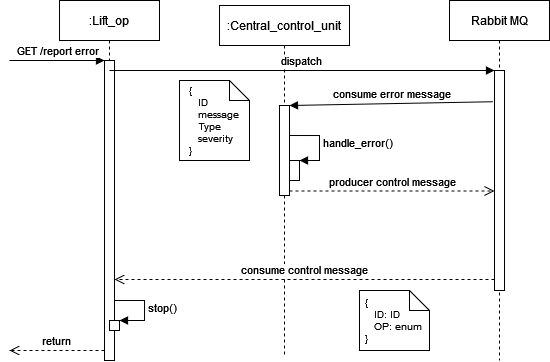

The diagram above was exported from draw.io. Its source (the exported page's mxGraphModel, read from the mxfile embedded in the PNG):
<mxGraphModel dx="826" dy="442" grid="1" gridSize="10" guides="1" tooltips="1" connect="1" arrows="1" fold="1" page="1" pageScale="1" pageWidth="850" pageHeight="1100" math="0" shadow="0">
  <root>
    <mxCell id="0" />
    <mxCell id="1" parent="0" />
    <mxCell id="AZ5q8qD32m1SHY0_1xM5-1" value=":Lift_op" style="shape=umlLifeline;perimeter=lifelinePerimeter;whiteSpace=wrap;html=1;container=1;collapsible=0;recursiveResize=0;outlineConnect=0;" parent="1" vertex="1">
      <mxGeometry x="90" y="70" width="100" height="360" as="geometry" />
    </mxCell>
    <mxCell id="AZ5q8qD32m1SHY0_1xM5-4" value="" style="html=1;points=[];perimeter=orthogonalPerimeter;" parent="AZ5q8qD32m1SHY0_1xM5-1" vertex="1">
      <mxGeometry x="45" y="60" width="10" height="300" as="geometry" />
    </mxCell>
    <mxCell id="AZ5q8qD32m1SHY0_1xM5-5" value="GET /report error" style="html=1;verticalAlign=bottom;endArrow=block;entryX=0;entryY=0;rounded=0;" parent="AZ5q8qD32m1SHY0_1xM5-1" target="AZ5q8qD32m1SHY0_1xM5-4" edge="1">
      <mxGeometry relative="1" as="geometry">
        <mxPoint x="-50" y="60" as="sourcePoint" />
      </mxGeometry>
    </mxCell>
    <mxCell id="AZ5q8qD32m1SHY0_1xM5-6" value="return" style="html=1;verticalAlign=bottom;endArrow=open;dashed=1;endSize=8;rounded=0;" parent="AZ5q8qD32m1SHY0_1xM5-1" source="AZ5q8qD32m1SHY0_1xM5-4" edge="1">
      <mxGeometry relative="1" as="geometry">
        <mxPoint x="-50" y="350" as="targetPoint" />
        <mxPoint x="40" y="350" as="sourcePoint" />
      </mxGeometry>
    </mxCell>
    <mxCell id="AZ5q8qD32m1SHY0_1xM5-10" value="" style="html=1;points=[];perimeter=orthogonalPerimeter;" parent="AZ5q8qD32m1SHY0_1xM5-1" vertex="1">
      <mxGeometry x="50" y="320" width="10" height="10" as="geometry" />
    </mxCell>
    <mxCell id="AZ5q8qD32m1SHY0_1xM5-11" value="stop()" style="edgeStyle=orthogonalEdgeStyle;html=1;align=left;spacingLeft=2;endArrow=block;rounded=0;entryX=1;entryY=0;" parent="AZ5q8qD32m1SHY0_1xM5-1" target="AZ5q8qD32m1SHY0_1xM5-10" edge="1">
      <mxGeometry relative="1" as="geometry">
        <mxPoint x="55" y="300" as="sourcePoint" />
        <Array as="points">
          <mxPoint x="85" y="300" />
        </Array>
      </mxGeometry>
    </mxCell>
    <mxCell id="AZ5q8qD32m1SHY0_1xM5-17" value="&lt;div align=&quot;left&quot; style=&quot;font-size: 10px&quot;&gt;&lt;font style=&quot;font-size: 10px&quot;&gt;{&lt;/font&gt;&lt;/div&gt;&lt;div align=&quot;left&quot; style=&quot;font-size: 10px&quot;&gt;&lt;font style=&quot;font-size: 10px&quot;&gt;&amp;nbsp;&amp;nbsp; ID&lt;/font&gt;&lt;/div&gt;&lt;div align=&quot;left&quot; style=&quot;font-size: 10px&quot;&gt;&lt;font style=&quot;font-size: 10px&quot;&gt;&amp;nbsp;&amp;nbsp; message&lt;/font&gt;&lt;/div&gt;&lt;div align=&quot;left&quot; style=&quot;font-size: 10px&quot;&gt;&lt;font style=&quot;font-size: 10px&quot;&gt;&amp;nbsp;&amp;nbsp; Type&lt;/font&gt;&lt;/div&gt;&lt;div align=&quot;left&quot; style=&quot;font-size: 10px&quot;&gt;&lt;font style=&quot;font-size: 10px&quot;&gt;&amp;nbsp;&amp;nbsp; severity&lt;/font&gt;&lt;/div&gt;&lt;div align=&quot;left&quot; style=&quot;font-size: 10px&quot;&gt;&lt;font style=&quot;font-size: 10px&quot;&gt;}&lt;/font&gt;&lt;br&gt;&lt;/div&gt;" style="shape=note;size=20;whiteSpace=wrap;html=1;" parent="AZ5q8qD32m1SHY0_1xM5-1" vertex="1">
      <mxGeometry x="120" y="80" width="70" height="80" as="geometry" />
    </mxCell>
    <mxCell id="AZ5q8qD32m1SHY0_1xM5-2" value=":Central_control_unit" style="shape=umlLifeline;perimeter=lifelinePerimeter;whiteSpace=wrap;html=1;container=1;collapsible=0;recursiveResize=0;outlineConnect=0;" parent="1" vertex="1">
      <mxGeometry x="250" y="75" width="130" height="350" as="geometry" />
    </mxCell>
    <mxCell id="AZ5q8qD32m1SHY0_1xM5-12" value="" style="html=1;points=[];perimeter=orthogonalPerimeter;" parent="AZ5q8qD32m1SHY0_1xM5-2" vertex="1">
      <mxGeometry x="60" y="100" width="10" height="90" as="geometry" />
    </mxCell>
    <mxCell id="AZ5q8qD32m1SHY0_1xM5-15" value="" style="html=1;points=[];perimeter=orthogonalPerimeter;" parent="AZ5q8qD32m1SHY0_1xM5-2" vertex="1">
      <mxGeometry x="70" y="155" width="10" height="20" as="geometry" />
    </mxCell>
    <mxCell id="AZ5q8qD32m1SHY0_1xM5-16" value="handle_error()" style="edgeStyle=orthogonalEdgeStyle;html=1;align=left;spacingLeft=2;endArrow=block;rounded=0;entryX=1;entryY=0;" parent="AZ5q8qD32m1SHY0_1xM5-2" target="AZ5q8qD32m1SHY0_1xM5-15" edge="1">
      <mxGeometry relative="1" as="geometry">
        <mxPoint x="70" y="130" as="sourcePoint" />
        <Array as="points">
          <mxPoint x="100" y="130" />
          <mxPoint x="100" y="155" />
        </Array>
      </mxGeometry>
    </mxCell>
    <mxCell id="AZ5q8qD32m1SHY0_1xM5-3" value="Rabbit MQ" style="shape=umlLifeline;perimeter=lifelinePerimeter;whiteSpace=wrap;html=1;container=1;collapsible=0;recursiveResize=0;outlineConnect=0;" parent="1" vertex="1">
      <mxGeometry x="480" y="70" width="100" height="360" as="geometry" />
    </mxCell>
    <mxCell id="AZ5q8qD32m1SHY0_1xM5-7" value="" style="html=1;points=[];perimeter=orthogonalPerimeter;" parent="AZ5q8qD32m1SHY0_1xM5-3" vertex="1">
      <mxGeometry x="45" y="70" width="10" height="220" as="geometry" />
    </mxCell>
    <mxCell id="AZ5q8qD32m1SHY0_1xM5-8" value="dispatch" style="html=1;verticalAlign=bottom;endArrow=block;entryX=0;entryY=0;rounded=0;" parent="1" target="AZ5q8qD32m1SHY0_1xM5-7" edge="1">
      <mxGeometry relative="1" as="geometry">
        <mxPoint x="140" y="140" as="sourcePoint" />
      </mxGeometry>
    </mxCell>
    <mxCell id="AZ5q8qD32m1SHY0_1xM5-9" value="consume control message" style="html=1;verticalAlign=bottom;endArrow=open;dashed=1;endSize=8;exitX=0;exitY=0.95;rounded=0;" parent="1" source="AZ5q8qD32m1SHY0_1xM5-7" target="AZ5q8qD32m1SHY0_1xM5-4" edge="1">
      <mxGeometry relative="1" as="geometry">
        <mxPoint x="455" y="216" as="targetPoint" />
      </mxGeometry>
    </mxCell>
    <mxCell id="AZ5q8qD32m1SHY0_1xM5-13" value="consume error message" style="html=1;verticalAlign=bottom;endArrow=block;entryX=1;entryY=0;rounded=0;exitX=-0.167;exitY=0.142;exitDx=0;exitDy=0;exitPerimeter=0;" parent="1" source="AZ5q8qD32m1SHY0_1xM5-7" target="AZ5q8qD32m1SHY0_1xM5-12" edge="1">
      <mxGeometry relative="1" as="geometry">
        <mxPoint x="375" y="170" as="sourcePoint" />
      </mxGeometry>
    </mxCell>
    <mxCell id="AZ5q8qD32m1SHY0_1xM5-14" value="producer control message" style="html=1;verticalAlign=bottom;endArrow=open;dashed=1;endSize=8;exitX=1;exitY=0.95;rounded=0;" parent="1" source="AZ5q8qD32m1SHY0_1xM5-12" target="AZ5q8qD32m1SHY0_1xM5-7" edge="1">
      <mxGeometry relative="1" as="geometry">
        <mxPoint x="470" y="260" as="targetPoint" />
      </mxGeometry>
    </mxCell>
    <mxCell id="AZ5q8qD32m1SHY0_1xM5-18" value="&lt;div align=&quot;left&quot; style=&quot;font-size: 10px&quot;&gt;&lt;font style=&quot;font-size: 10px&quot;&gt;{&lt;/font&gt;&lt;/div&gt;&lt;div align=&quot;left&quot; style=&quot;font-size: 10px&quot;&gt;&lt;font style=&quot;font-size: 10px&quot;&gt;&amp;nbsp;&amp;nbsp; ID: ID&lt;br&gt;&lt;/font&gt;&lt;/div&gt;&lt;div align=&quot;left&quot; style=&quot;font-size: 10px&quot;&gt;&lt;font style=&quot;font-size: 10px&quot;&gt;&amp;nbsp;&amp;nbsp; OP: enum&lt;br&gt;&lt;/font&gt;&lt;/div&gt;&lt;div align=&quot;left&quot; style=&quot;font-size: 10px&quot;&gt;&lt;font style=&quot;font-size: 10px&quot;&gt;}&lt;/font&gt;&lt;br&gt;&lt;/div&gt;" style="shape=note;size=20;whiteSpace=wrap;html=1;" parent="1" vertex="1">
      <mxGeometry x="390" y="360" width="70" height="60" as="geometry" />
    </mxCell>
  </root>
</mxGraphModel>